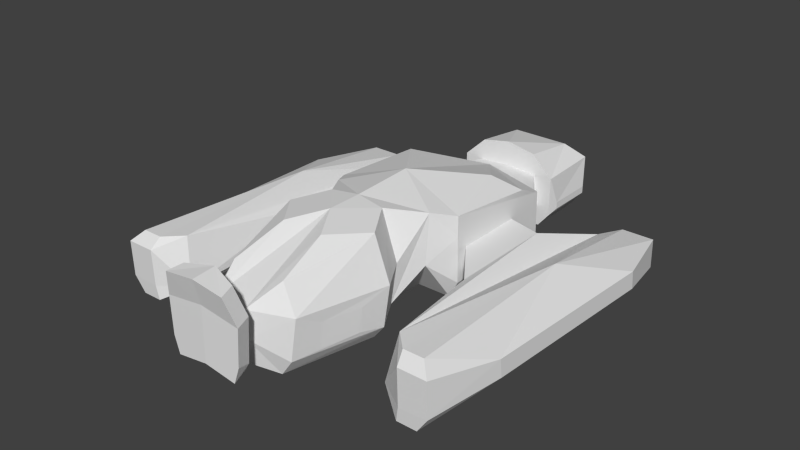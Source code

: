 # Source: heavy.blend  (saved by Blender 2.64.2; exported with 4.5.12 LTS)
import bpy
from mathutils import Matrix  # noqa: F401  (used for matrix-valued properties, if any)

bpy.ops.wm.read_factory_settings(use_empty=True)
scene = bpy.context.scene
scene.name = 'Scene'

# ---- collections
col_collection_14 = bpy.data.collections.new('Collection 14'); scene.collection.children.link(col_collection_14)

# ---- world
world_world = bpy.data.worlds.new('World'); scene.world = world_world
world_world.color = (0.05088, 0.05088, 0.05088)
world_world.use_sun_shadow = False
world_world.sun_shadow_jitter_overblur = 0.0
world_world.cycles.sampling_method = 'MANUAL'
world_world.cycles.sample_map_resolution = 256

# ---- meshes
me_cube_001 = bpy.data.meshes.new('Cube.001')
me_cube_001.from_pydata([(2.248, 10.33, -2.384e-07), (0.0, 10.33, -2.384e-07), (2.248, 14.7, -2.384e-07), (0.0, 14.21, -2.384e-07), (0.0, 8.176, -2.384e-07), (3.276, 6.986, -2.384e-07), (1.231, -2.076, -2.384e-07), (3.276, -2.076, -2.384e-07), (1.316, -6.284, -2.384e-07), (1.665, -6.532, -2.384e-07), (2.77, -8.874, -2.384e-07), (1.614, -15.35, -2.384e-07), (0.0, -18.14, 1.902), (1.56, -18.12, 1.592), (0.0, -19.23, 1.783), (1.785, -19.18, 1.427), (2.907, 10.33, 1.0), (2.735, 15.39, 1.0), (0.0, 15.39, 1.0), (0.0, 8.133, 1.16), (3.763, 6.943, 1.16), (0.0, -8.699, 7.353), (3.763, -2.119, 1.251), (2.974, -4.196, 2.976), (0.0, -8.853, -2.384e-07), (2.256, -6.481, 0.9492), (3.362, -8.822, 0.9417), (2.206, -15.3, 1.071), (0.9259, -17.13, 2.833), (1.841, -18.09, 2.215), (0.0, -19.21, 2.962), (2.088, -19.15, 2.55), (2.907, 10.33, 3.792), (2.735, 15.39, 3.792), (0.0, 15.39, 3.792), (0.0, 7.976, 4.676), (3.763, 6.852, 4.396), (0.0, -6.284, -2.384e-07), (3.763, -2.21, 4.487), (2.974, -3.835, 6.437), (0.0, -2.076, -2.384e-07), (2.49, -6.265, 3.79), (3.596, -8.607, 3.782), (2.44, -15.08, 3.912), (0.9259, -17.13, 4.709), (1.979, -18.04, 5.223), (0.0, -19.17, 5.471), (2.203, -19.11, 5.058), (1.676, 10.33, 5.24), (0.0, 10.33, 5.635), (1.676, 14.59, 4.707), (0.0, 14.59, 4.707), (2.957, 7.983, 3.757), (3.838, 4.801, 5.246), (0.0, -1.531, 7.519), (0.0, -6.129, 7.353), (1.605, -6.302, 7.139), (2.71, -8.631, 6.844), (1.562, -14.82, 5.811), (0.0, -17.94, 7.34), (1.529, -18.52, 7.098), (0.0, -19.61, 7.222), (1.754, -19.59, 6.933), (3.047, 11.08, 1.3), (3.047, 14.65, 1.3), (3.047, 11.08, 1.8), (3.047, 14.65, 1.8), (3.763, 3.853, 2.0), (3.763, -1.273, 2.0), (3.763, 3.808, 3.5), (3.763, -1.319, 3.5), (5.684, 3.231, 2.0), (5.684, -4.735, 2.0), (5.684, 3.16, 3.5), (5.684, -4.806, 3.5), (6.359, 8.731, 0.4583), (6.359, -13.27, 1.024), (6.859, 8.571, 1.82), (6.859, -12.75, 4.268), (7.803, 9.902, -4.768e-07), (7.803, -14.52, -4.768e-07), (7.803, 9.83, 2.082), (7.803, -13.95, 4.268), (9.629, 9.902, -4.768e-07), (8.936, -14.52, -4.768e-07), (9.629, 9.83, 2.082), (8.936, -13.95, 4.268), (10.71, 4.666, 1.126), (10.32, -9.203, 1.4), (10.71, 4.508, 2.408), (10.32, -9.361, 2.682), (7.94, -14.58, 1.0), (7.94, -14.66, 3.541), (8.799, -14.58, 1.0), (8.799, -14.66, 3.541), (9.525, -14.66, 3.541), (9.537, -14.58, 1.071), (3.111, -10.64, 1.3), (2.593, -13.36, 1.3), (3.209, -10.55, 3.0), (2.691, -13.26, 3.0), (1.182, -11.16, 7.051), (2.682, 3.223, 6.428), (3.763, -2.21, 5.935), (0.0, 8.644, 3.922), (8.42, -0.1204, 3.859), (2.02, 10.33, 1.5), (0.0, 10.33, 1.5), (2.957, 8.037, 1.5), (1.784, 10.33, 3.697), (0.0, 8.736, 1.5), (0.0, 10.33, 3.861), (0.0, -15.35, -2.384e-07), (0.0, -17.13, 4.709)], [], [(2, 0, 1, 3), (38, 39, 23, 22), (44, 45, 29, 28), (28, 29, 13), (23, 25, 9), (26, 27, 11, 10), (0, 2, 17, 16), (29, 31, 15, 13), (37, 8, 24), (11, 27, 28), (25, 26, 10, 9), (7, 22, 23), (14, 15, 31, 30), (32, 33, 50, 48), (8, 9, 24), (45, 47, 31, 29), (39, 41, 25, 23), (30, 31, 47, 46), (43, 44, 28, 27), (41, 42, 26, 25), (9, 10, 24), (50, 51, 49, 48), (60, 62, 47, 45), (40, 4, 6), (46, 47, 62, 61), (59, 61, 62, 60), (56, 57, 42, 41), (6, 8, 37, 40), (57, 58, 43, 42), (6, 23, 8), (23, 9, 8), (39, 56, 41), (58, 44, 43), (44, 60, 45), (12, 13, 15, 14), (4, 5, 7, 6), (64, 63, 16, 17), (65, 66, 33, 32), (66, 64, 17, 33), (63, 65, 32, 16), (50, 33, 34, 51), (5, 20, 22, 7), (7, 23, 6), (68, 70, 38, 22), (69, 67, 20, 36), (36, 38, 70, 69), (67, 68, 22, 20), (72, 74, 70, 68), (73, 71, 67, 69), (71, 72, 68, 67), (76, 78, 74, 72), (73, 74, 78, 77), (92, 76, 91), (81, 79, 75, 77), (79, 80, 76, 75), (85, 83, 79, 81), (83, 84, 80, 79), (89, 87, 83, 85), (87, 88, 84, 83), (76, 80, 91), (92, 94, 86, 82), (93, 91, 80, 84), (33, 17, 18, 34), (17, 2, 3, 18), (96, 93, 84), (94, 93, 95), (93, 96, 95), (86, 94, 95), (86, 95, 90), (90, 95, 96), (96, 88, 90), (96, 84, 88), (91, 93, 94, 92), (42, 43, 100, 99), (43, 27, 98, 100), (97, 98, 27, 26), (26, 42, 99, 97), (65, 63, 64, 66), (101, 58, 57), (52, 104, 35, 36), (87, 89, 90, 88), (92, 82, 78), (76, 92, 78), (97, 99, 100, 98), (77, 75, 71, 73), (75, 76, 72, 71), (39, 54, 55, 56), (38, 103, 39), (103, 54, 39), (36, 103, 38), (53, 103, 36), (103, 53, 102), (103, 102, 54), (36, 20, 108, 52), (19, 20, 5, 4), (35, 54, 102), (53, 35, 102), (77, 78, 105), (86, 90, 105), (105, 90, 89), (89, 85, 105), (105, 85, 81), (105, 82, 86), (105, 78, 82), (105, 81, 77), (69, 70, 74), (73, 69, 74), (106, 0, 16), (106, 107, 1, 0), (110, 108, 20, 19), (32, 109, 106, 16), (53, 36, 35), (109, 32, 48), (48, 49, 111, 109), (56, 55, 21, 57), (57, 21, 101), (44, 59, 60), (58, 101, 44), (12, 28, 13), (28, 12, 11), (112, 11, 12), (24, 10, 11, 112), (44, 101, 21), (113, 59, 44), (21, 113, 44), (52, 109, 111, 104), (106, 108, 110, 107), (109, 52, 108, 106)])
me_cube_001.use_remesh_preserve_volume = False
me_cube_001.use_remesh_preserve_attributes = False
me_cube_001.use_mirror_vertex_groups = False
me_cube_001.update()

# ---- objects
ob_cube = bpy.data.objects.new('Cube', me_cube_001)

# ---- transforms, parenting, visibility, modifiers, constraints
ob_cube.location = (0.0, 0.0, 0.0)
ob_cube.scale = (0.98, 0.76, 0.79)
ob_cube.lineart.crease_threshold = 0.0
_m = ob_cube.modifiers.new('Mirror', 'MIRROR')

# ---- collection membership
col_collection_14.objects.link(ob_cube)

# ---- scene / render settings (as saved in the file)
scene.frame_start = 1; scene.frame_end = 250; scene.frame_set(0)
scene.render.engine = 'BLENDER_EEVEE_NEXT'
scene.render.image_settings.color_mode = 'RGB'
scene.render.image_settings.compression = 90
scene.render.resolution_percentage = 50
scene.render.dither_intensity = 0.0
scene.render.bake_margin = 2
scene.render.bake_bias = 0.0
scene.cycles.use_denoising = False
scene.cycles.samples = 10
scene.cycles.sampling_pattern = 'TABULATED_SOBOL'
scene.cycles.light_sampling_threshold = 0.0
scene.cycles.use_adaptive_sampling = False
scene.cycles.use_light_tree = False
scene.cycles.blur_glossy = 0.0
scene.cycles.volume_bounces = 1
scene.cycles.pixel_filter_type = 'GAUSSIAN'
scene.cycles.sample_clamp_indirect = 0.0
scene.view_settings.view_transform = 'Standard'
bpy.context.view_layer.update()

# ---- added for rendering (the .blend has no active camera and no usable light): camera, sun
cam_auto = bpy.data.cameras.new('AutoCamera')
cam_auto.lens = 50.0
cam_auto.sensor_width = 36.0
cam_auto.clip_end = 1000.0
ob_auto_camera = bpy.data.objects.new('AutoCamera', cam_auto)
scene.collection.objects.link(ob_auto_camera)
ob_auto_camera.location = (31.8305, -39.7973, 28.4345)
ob_auto_camera.rotation_euler = (1.09748, -7.21219e-08, 0.694738)
scene.camera = ob_auto_camera
light_auto_sun = bpy.data.lights.new('AutoSun', 'SUN')
light_auto_sun.energy = 3.0
light_auto_sun.angle = 0.0523599
ob_auto_sun = bpy.data.objects.new('AutoSun', light_auto_sun)
scene.collection.objects.link(ob_auto_sun)
ob_auto_sun.rotation_euler = (0.872665, 0.174533, 0.523599)
bpy.context.view_layer.update()
